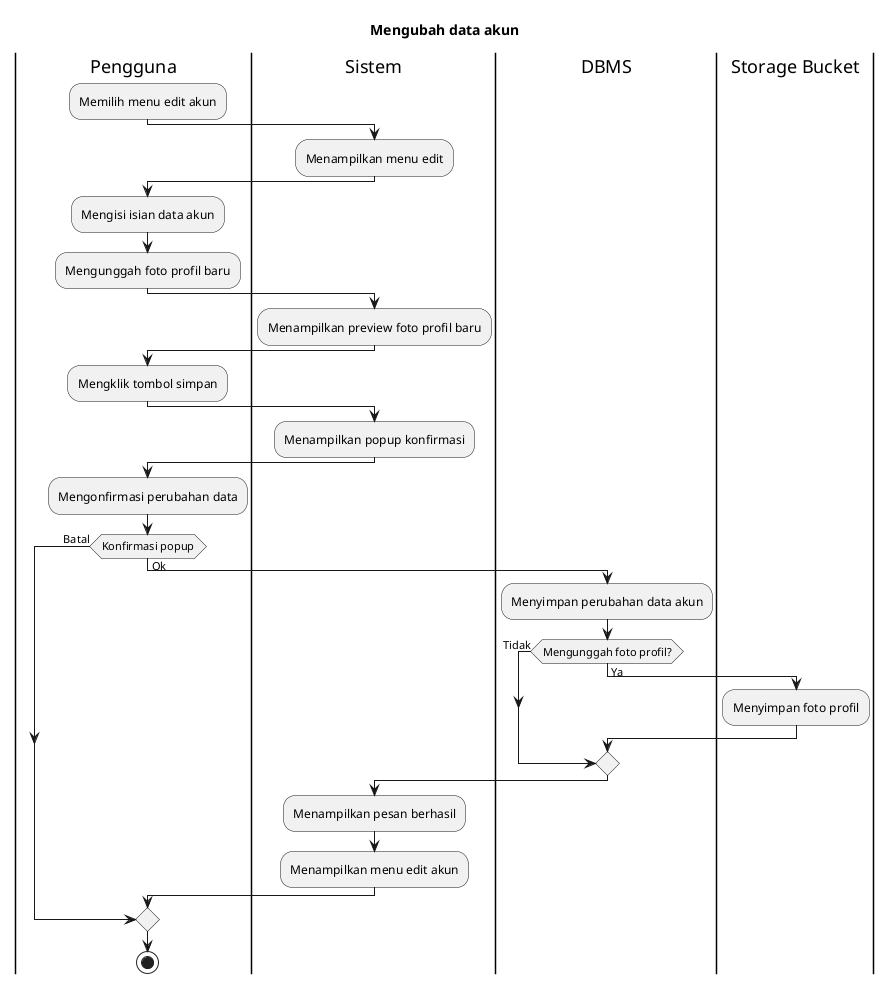

The diagram above was rendered by PlantUML. Its source (embedded in the PNG):
@startuml
title Mengubah data akun

|Pengguna|
:Memilih menu edit akun;

|Sistem|
:Menampilkan menu edit;

|Pengguna|
:Mengisi isian data akun;
:Mengunggah foto profil baru;

|Sistem|
:Menampilkan preview foto profil baru;

|Pengguna|
:Mengklik tombol simpan;

|Sistem|
:Menampilkan popup konfirmasi;

|Pengguna|
:Mengonfirmasi perubahan data;

if (Konfirmasi popup) then (Batal)
else (Ok)
  |DBMS|
  :Menyimpan perubahan data akun;

  if (Mengunggah foto profil?) then (Tidak)
  else (Ya)
    |Storage Bucket|
    :Menyimpan foto profil;
  endif

  |Sistem|
  :Menampilkan pesan berhasil;
  :Menampilkan menu edit akun;
endif

|Pengguna|
stop
@enduml